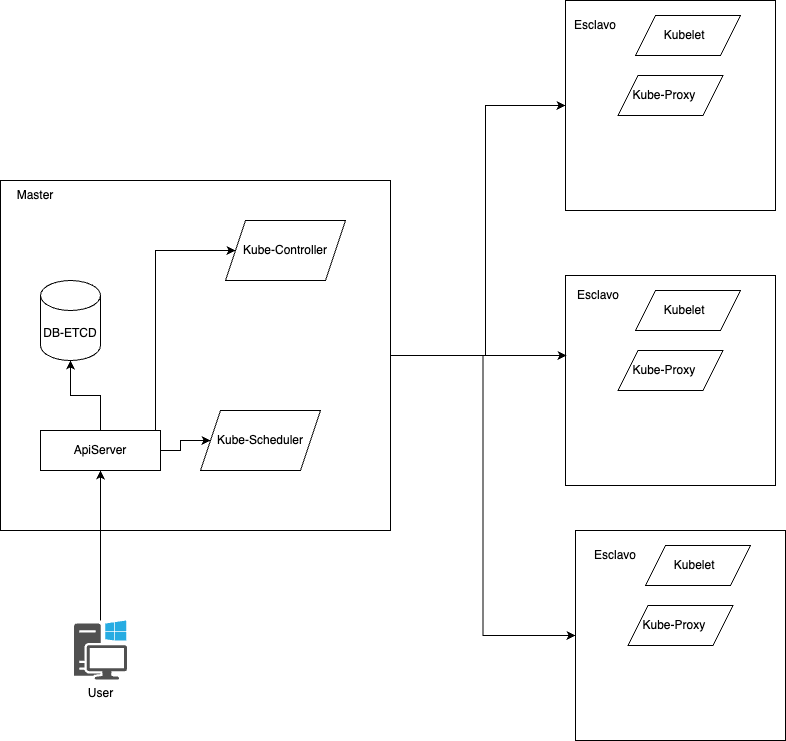

The diagram above was exported from draw.io. Its source (the exported page's mxGraphModel, read from the mxfile embedded in the PNG):
<mxGraphModel dx="1228" dy="1179" grid="1" gridSize="10" guides="1" tooltips="1" connect="1" arrows="1" fold="1" page="1" pageScale="1" pageWidth="850" pageHeight="1100" math="0" shadow="0">
  <root>
    <mxCell id="0" />
    <mxCell id="1" parent="0" />
    <mxCell id="9a2h_LF9f0sen2Ba3Hor-29" style="edgeStyle=orthogonalEdgeStyle;rounded=0;orthogonalLoop=1;jettySize=auto;html=1;" edge="1" parent="1" source="9a2h_LF9f0sen2Ba3Hor-1" target="9a2h_LF9f0sen2Ba3Hor-14">
      <mxGeometry relative="1" as="geometry">
        <Array as="points">
          <mxPoint x="520" y="525" />
          <mxPoint x="520" y="275" />
        </Array>
      </mxGeometry>
    </mxCell>
    <mxCell id="9a2h_LF9f0sen2Ba3Hor-30" style="edgeStyle=orthogonalEdgeStyle;rounded=0;orthogonalLoop=1;jettySize=auto;html=1;entryX=0;entryY=0.5;entryDx=0;entryDy=0;" edge="1" parent="1" source="9a2h_LF9f0sen2Ba3Hor-1" target="9a2h_LF9f0sen2Ba3Hor-17">
      <mxGeometry relative="1" as="geometry" />
    </mxCell>
    <mxCell id="9a2h_LF9f0sen2Ba3Hor-1" value="" style="rounded=0;whiteSpace=wrap;html=1;" vertex="1" parent="1">
      <mxGeometry x="35" y="350" width="390" height="350" as="geometry" />
    </mxCell>
    <mxCell id="9a2h_LF9f0sen2Ba3Hor-2" value="Master" style="text;html=1;align=center;verticalAlign=middle;whiteSpace=wrap;rounded=0;" vertex="1" parent="1">
      <mxGeometry x="40" y="350" width="60" height="30" as="geometry" />
    </mxCell>
    <mxCell id="9a2h_LF9f0sen2Ba3Hor-5" value="Kube-Controller" style="shape=parallelogram;perimeter=parallelogramPerimeter;whiteSpace=wrap;html=1;fixedSize=1;" vertex="1" parent="1">
      <mxGeometry x="260" y="390" width="120" height="60" as="geometry" />
    </mxCell>
    <mxCell id="9a2h_LF9f0sen2Ba3Hor-34" style="edgeStyle=orthogonalEdgeStyle;rounded=0;orthogonalLoop=1;jettySize=auto;html=1;" edge="1" parent="1" source="9a2h_LF9f0sen2Ba3Hor-6" target="9a2h_LF9f0sen2Ba3Hor-8">
      <mxGeometry relative="1" as="geometry" />
    </mxCell>
    <mxCell id="9a2h_LF9f0sen2Ba3Hor-35" style="edgeStyle=orthogonalEdgeStyle;rounded=0;orthogonalLoop=1;jettySize=auto;html=1;" edge="1" parent="1" source="9a2h_LF9f0sen2Ba3Hor-6" target="9a2h_LF9f0sen2Ba3Hor-7">
      <mxGeometry relative="1" as="geometry" />
    </mxCell>
    <mxCell id="9a2h_LF9f0sen2Ba3Hor-36" style="edgeStyle=orthogonalEdgeStyle;rounded=0;orthogonalLoop=1;jettySize=auto;html=1;" edge="1" parent="1" source="9a2h_LF9f0sen2Ba3Hor-6" target="9a2h_LF9f0sen2Ba3Hor-5">
      <mxGeometry relative="1" as="geometry">
        <Array as="points">
          <mxPoint x="190" y="420" />
        </Array>
      </mxGeometry>
    </mxCell>
    <mxCell id="9a2h_LF9f0sen2Ba3Hor-6" value="ApiServer" style="shape=parallelogram;perimeter=parallelogramPerimeter;whiteSpace=wrap;html=1;fixedSize=1;size=-40;" vertex="1" parent="1">
      <mxGeometry x="75" y="600" width="120" height="40" as="geometry" />
    </mxCell>
    <mxCell id="9a2h_LF9f0sen2Ba3Hor-7" value="Kube-Scheduler" style="shape=parallelogram;perimeter=parallelogramPerimeter;whiteSpace=wrap;html=1;fixedSize=1;" vertex="1" parent="1">
      <mxGeometry x="235" y="580" width="120" height="60" as="geometry" />
    </mxCell>
    <mxCell id="9a2h_LF9f0sen2Ba3Hor-8" value="DB-ETCD" style="shape=cylinder3;whiteSpace=wrap;html=1;boundedLbl=1;backgroundOutline=1;size=15;" vertex="1" parent="1">
      <mxGeometry x="75" y="450" width="60" height="80" as="geometry" />
    </mxCell>
    <mxCell id="9a2h_LF9f0sen2Ba3Hor-9" value="" style="whiteSpace=wrap;html=1;aspect=fixed;" vertex="1" parent="1">
      <mxGeometry x="600" y="445" width="210" height="210" as="geometry" />
    </mxCell>
    <mxCell id="9a2h_LF9f0sen2Ba3Hor-11" value="Kubelet&amp;nbsp;&amp;nbsp;" style="shape=parallelogram;perimeter=parallelogramPerimeter;whiteSpace=wrap;html=1;fixedSize=1;" vertex="1" parent="1">
      <mxGeometry x="670" y="460" width="105" height="40" as="geometry" />
    </mxCell>
    <mxCell id="9a2h_LF9f0sen2Ba3Hor-13" value="Kube-Proxy&amp;nbsp;&amp;nbsp;&amp;nbsp;&amp;nbsp;" style="shape=parallelogram;perimeter=parallelogramPerimeter;whiteSpace=wrap;html=1;fixedSize=1;" vertex="1" parent="1">
      <mxGeometry x="652.5" y="520" width="105" height="40" as="geometry" />
    </mxCell>
    <mxCell id="9a2h_LF9f0sen2Ba3Hor-14" value="" style="whiteSpace=wrap;html=1;aspect=fixed;" vertex="1" parent="1">
      <mxGeometry x="600" y="170" width="210" height="210" as="geometry" />
    </mxCell>
    <mxCell id="9a2h_LF9f0sen2Ba3Hor-15" value="Kubelet&amp;nbsp;&amp;nbsp;" style="shape=parallelogram;perimeter=parallelogramPerimeter;whiteSpace=wrap;html=1;fixedSize=1;" vertex="1" parent="1">
      <mxGeometry x="670" y="185" width="105" height="40" as="geometry" />
    </mxCell>
    <mxCell id="9a2h_LF9f0sen2Ba3Hor-16" value="Kube-Proxy&amp;nbsp;&amp;nbsp;&amp;nbsp;&amp;nbsp;" style="shape=parallelogram;perimeter=parallelogramPerimeter;whiteSpace=wrap;html=1;fixedSize=1;" vertex="1" parent="1">
      <mxGeometry x="652.5" y="245" width="105" height="40" as="geometry" />
    </mxCell>
    <mxCell id="9a2h_LF9f0sen2Ba3Hor-17" value="" style="whiteSpace=wrap;html=1;aspect=fixed;" vertex="1" parent="1">
      <mxGeometry x="610" y="700" width="210" height="210" as="geometry" />
    </mxCell>
    <mxCell id="9a2h_LF9f0sen2Ba3Hor-18" value="Kubelet&amp;nbsp;&amp;nbsp;" style="shape=parallelogram;perimeter=parallelogramPerimeter;whiteSpace=wrap;html=1;fixedSize=1;" vertex="1" parent="1">
      <mxGeometry x="680" y="715" width="105" height="40" as="geometry" />
    </mxCell>
    <mxCell id="9a2h_LF9f0sen2Ba3Hor-19" value="Kube-Proxy&amp;nbsp;&amp;nbsp;&amp;nbsp;&amp;nbsp;" style="shape=parallelogram;perimeter=parallelogramPerimeter;whiteSpace=wrap;html=1;fixedSize=1;" vertex="1" parent="1">
      <mxGeometry x="662.5" y="775" width="105" height="40" as="geometry" />
    </mxCell>
    <mxCell id="9a2h_LF9f0sen2Ba3Hor-25" value="Esclavo" style="text;html=1;align=center;verticalAlign=middle;whiteSpace=wrap;rounded=0;" vertex="1" parent="1">
      <mxGeometry x="600" y="180" width="60" height="30" as="geometry" />
    </mxCell>
    <mxCell id="9a2h_LF9f0sen2Ba3Hor-26" value="Esclavo" style="text;html=1;align=center;verticalAlign=middle;whiteSpace=wrap;rounded=0;" vertex="1" parent="1">
      <mxGeometry x="602.5" y="450" width="60" height="30" as="geometry" />
    </mxCell>
    <mxCell id="9a2h_LF9f0sen2Ba3Hor-27" value="Esclavo" style="text;html=1;align=center;verticalAlign=middle;whiteSpace=wrap;rounded=0;" vertex="1" parent="1">
      <mxGeometry x="620" y="710" width="60" height="30" as="geometry" />
    </mxCell>
    <mxCell id="9a2h_LF9f0sen2Ba3Hor-28" style="edgeStyle=orthogonalEdgeStyle;rounded=0;orthogonalLoop=1;jettySize=auto;html=1;entryX=0.005;entryY=0.381;entryDx=0;entryDy=0;entryPerimeter=0;" edge="1" parent="1" source="9a2h_LF9f0sen2Ba3Hor-1" target="9a2h_LF9f0sen2Ba3Hor-9">
      <mxGeometry relative="1" as="geometry" />
    </mxCell>
    <mxCell id="9a2h_LF9f0sen2Ba3Hor-33" style="edgeStyle=orthogonalEdgeStyle;rounded=0;orthogonalLoop=1;jettySize=auto;html=1;" edge="1" parent="1" source="9a2h_LF9f0sen2Ba3Hor-32" target="9a2h_LF9f0sen2Ba3Hor-6">
      <mxGeometry relative="1" as="geometry" />
    </mxCell>
    <mxCell id="9a2h_LF9f0sen2Ba3Hor-32" value="User" style="sketch=0;pointerEvents=1;shadow=0;dashed=0;html=1;strokeColor=none;fillColor=#505050;labelPosition=center;verticalLabelPosition=bottom;verticalAlign=top;outlineConnect=0;align=center;shape=mxgraph.office.devices.workstation_pc;" vertex="1" parent="1">
      <mxGeometry x="108.5" y="790" width="53" height="59" as="geometry" />
    </mxCell>
  </root>
</mxGraphModel>